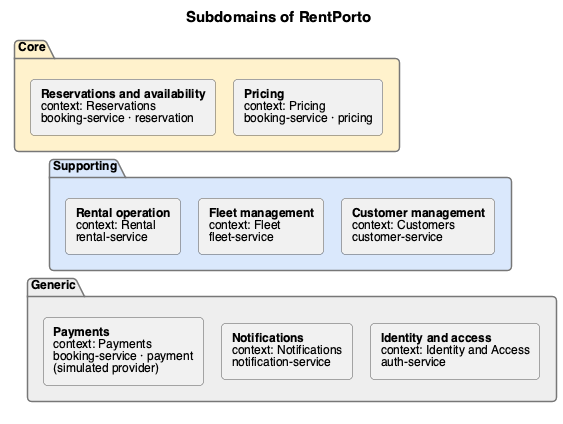

The diagram above was rendered by PlantUML. Its source (embedded in the PNG):
@startuml
!include style.iuml
!pragma layout smetana
title Subdomains of RentPorto

package "Core" #FFF2CC {
  rectangle "**Reservations and availability**\ncontext: Reservations\nbooking-service · reservation" as res
  rectangle "**Pricing**\ncontext: Pricing\nbooking-service · pricing" as pri
}
package "Supporting" #DAE8FC {
  rectangle "**Rental operation**\ncontext: Rental\nrental-service" as ren
  rectangle "**Fleet management**\ncontext: Fleet\nfleet-service" as fle
  rectangle "**Customer management**\ncontext: Customers\ncustomer-service" as cus
}
package "Generic" #EEEEEE {
  rectangle "**Payments**\ncontext: Payments\nbooking-service · payment\n(simulated provider)" as pay
  rectangle "**Notifications**\ncontext: Notifications\nnotification-service" as noti
  rectangle "**Identity and access**\ncontext: Identity and Access\nauth-service" as iam
}

res -[hidden]right- pri
ren -[hidden]right- fle
fle -[hidden]right- cus
pay -[hidden]right- noti
noti -[hidden]right- iam
res -[hidden]down- ren
ren -[hidden]down- pay
@enduml